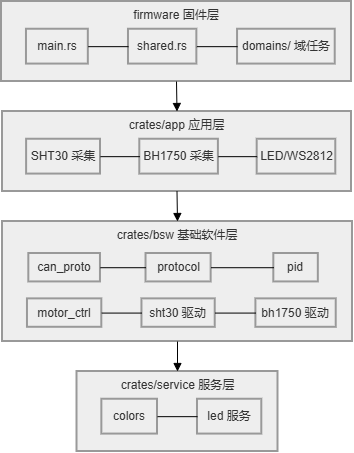

The diagram above was exported from draw.io. Its source (the exported page's mxGraphModel, read from the mxfile embedded in the PNG):
<mxGraphModel dx="858" dy="536" grid="1" gridSize="10" guides="1" tooltips="1" connect="1" arrows="1" fold="1" page="1" pageScale="1" pageWidth="827" pageHeight="1169" math="0" shadow="0">
  <root>
    <mxCell id="0" />
    <mxCell id="1" parent="0" />
    <mxCell id="T8KzTpHNFML5J1g9k3gJ-1" parent="1" style="whiteSpace=wrap;strokeWidth=2;verticalAlign=top;fillColor=light-dark(#eeeeee,#1f2020);strokeColor=light-dark(#999999,#cccccc);fontColor=light-dark(#333333,#cccccc);" value="crates/service 服务层" vertex="1">
      <mxGeometry height="80" width="201" x="295.5" y="410" as="geometry" />
    </mxCell>
    <mxCell id="T8KzTpHNFML5J1g9k3gJ-2" parent="T8KzTpHNFML5J1g9k3gJ-1" style="whiteSpace=wrap;strokeWidth=2;fillColor=light-dark(#eeeeee,#1f2020);strokeColor=light-dark(#999999,#cccccc);fontColor=light-dark(#333333,#cccccc);" value="colors" vertex="1">
      <mxGeometry height="34.83870967741935" width="55.65322580645161" x="24.854838709677416" y="27.741935483870968" as="geometry" />
    </mxCell>
    <mxCell id="T8KzTpHNFML5J1g9k3gJ-3" parent="T8KzTpHNFML5J1g9k3gJ-1" style="whiteSpace=wrap;strokeWidth=2;fillColor=light-dark(#eeeeee,#1f2020);strokeColor=light-dark(#999999,#cccccc);fontColor=light-dark(#333333,#cccccc);" value="led 服务" vertex="1">
      <mxGeometry height="34.83870967741935" width="64.29838709677418" x="120.49193548387095" y="27.741935483870968" as="geometry" />
    </mxCell>
    <mxCell id="T8KzTpHNFML5J1g9k3gJ-4" edge="1" parent="T8KzTpHNFML5J1g9k3gJ-1" source="T8KzTpHNFML5J1g9k3gJ-2" style="curved=1;startArrow=none;endArrow=none;exitX=0.99;exitY=0.5;entryX=0;entryY=0.5;rounded=0;" target="T8KzTpHNFML5J1g9k3gJ-3" value="">
      <mxGeometry relative="1" as="geometry">
        <Array as="points" />
      </mxGeometry>
    </mxCell>
    <mxCell id="T8KzTpHNFML5J1g9k3gJ-5" parent="1" style="whiteSpace=wrap;strokeWidth=2;verticalAlign=top;fillColor=light-dark(#eeeeee,#1f2020);strokeColor=light-dark(#999999,#cccccc);fontColor=light-dark(#333333,#cccccc);" value="crates/bsw 基础软件层" vertex="1">
      <mxGeometry height="120" width="350" x="221" y="260" as="geometry" />
    </mxCell>
    <mxCell id="T8KzTpHNFML5J1g9k3gJ-6" parent="T8KzTpHNFML5J1g9k3gJ-5" style="whiteSpace=wrap;strokeWidth=2;fillColor=light-dark(#eeeeee,#1f2020);strokeColor=light-dark(#999999,#cccccc);fontColor=light-dark(#333333,#cccccc);" value="can_proto" vertex="1">
      <mxGeometry height="28.421052631578945" width="71.6279069767442" x="26.31651162790698" y="32.001578947368415" as="geometry" />
    </mxCell>
    <mxCell id="T8KzTpHNFML5J1g9k3gJ-7" parent="T8KzTpHNFML5J1g9k3gJ-5" style="whiteSpace=wrap;strokeWidth=2;fillColor=light-dark(#eeeeee,#1f2020);strokeColor=light-dark(#999999,#cccccc);fontColor=light-dark(#333333,#cccccc);" value="protocol" vertex="1">
      <mxGeometry height="28.421052631578945" width="65.11627906976744" x="143.5284496124031" y="32.001578947368415" as="geometry" />
    </mxCell>
    <mxCell id="T8KzTpHNFML5J1g9k3gJ-8" parent="T8KzTpHNFML5J1g9k3gJ-5" style="whiteSpace=wrap;strokeWidth=2;fillColor=light-dark(#eeeeee,#1f2020);strokeColor=light-dark(#999999,#cccccc);fontColor=light-dark(#333333,#cccccc);" value="pid" vertex="1">
      <mxGeometry height="28.421052631578945" width="44.49612403100775" x="271.3178294573643" y="32.001578947368415" as="geometry" />
    </mxCell>
    <mxCell id="T8KzTpHNFML5J1g9k3gJ-9" parent="T8KzTpHNFML5J1g9k3gJ-5" style="whiteSpace=wrap;strokeWidth=2;fillColor=light-dark(#eeeeee,#1f2020);strokeColor=light-dark(#999999,#cccccc);fontColor=light-dark(#333333,#cccccc);" value="motor_ctrl" vertex="1">
      <mxGeometry height="28.421052631578945" width="74.34108527131784" x="24.96124031007752" y="77.36842105263158" as="geometry" />
    </mxCell>
    <mxCell id="T8KzTpHNFML5J1g9k3gJ-10" parent="T8KzTpHNFML5J1g9k3gJ-5" style="whiteSpace=wrap;strokeWidth=2;fillColor=light-dark(#eeeeee,#1f2020);strokeColor=light-dark(#999999,#cccccc);fontColor=light-dark(#333333,#cccccc);" value="sht30 驱动" vertex="1">
      <mxGeometry height="28.421052631578945" width="73.25581395348837" x="139.45736434108528" y="77.36842105263158" as="geometry" />
    </mxCell>
    <mxCell id="T8KzTpHNFML5J1g9k3gJ-11" parent="T8KzTpHNFML5J1g9k3gJ-5" style="whiteSpace=wrap;strokeWidth=2;fillColor=light-dark(#eeeeee,#1f2020);strokeColor=light-dark(#999999,#cccccc);fontColor=light-dark(#333333,#cccccc);" value="bh1750 驱动" vertex="1">
      <mxGeometry height="28.421052631578945" width="80.31007751937985" x="253.41085271317831" y="77.36842105263158" as="geometry" />
    </mxCell>
    <mxCell id="T8KzTpHNFML5J1g9k3gJ-12" edge="1" parent="T8KzTpHNFML5J1g9k3gJ-5" source="T8KzTpHNFML5J1g9k3gJ-6" style="curved=1;startArrow=none;endArrow=none;exitX=1;exitY=0.5;entryX=0;entryY=0.5;rounded=0;" target="T8KzTpHNFML5J1g9k3gJ-7" value="">
      <mxGeometry relative="1" as="geometry">
        <Array as="points" />
      </mxGeometry>
    </mxCell>
    <mxCell id="T8KzTpHNFML5J1g9k3gJ-13" edge="1" parent="T8KzTpHNFML5J1g9k3gJ-5" source="T8KzTpHNFML5J1g9k3gJ-7" style="curved=1;startArrow=none;endArrow=none;exitX=1;exitY=0.5;entryX=0;entryY=0.5;rounded=0;" target="T8KzTpHNFML5J1g9k3gJ-8" value="">
      <mxGeometry relative="1" as="geometry">
        <Array as="points" />
      </mxGeometry>
    </mxCell>
    <mxCell id="T8KzTpHNFML5J1g9k3gJ-14" edge="1" parent="T8KzTpHNFML5J1g9k3gJ-5" source="T8KzTpHNFML5J1g9k3gJ-9" style="curved=1;startArrow=none;endArrow=none;exitX=0.99;exitY=0.5;entryX=0;entryY=0.5;rounded=0;" target="T8KzTpHNFML5J1g9k3gJ-10" value="">
      <mxGeometry relative="1" as="geometry">
        <Array as="points" />
      </mxGeometry>
    </mxCell>
    <mxCell id="T8KzTpHNFML5J1g9k3gJ-15" edge="1" parent="T8KzTpHNFML5J1g9k3gJ-5" source="T8KzTpHNFML5J1g9k3gJ-10" style="curved=1;startArrow=none;endArrow=none;exitX=1;exitY=0.5;entryX=0;entryY=0.5;rounded=0;" target="T8KzTpHNFML5J1g9k3gJ-11" value="">
      <mxGeometry relative="1" as="geometry">
        <Array as="points" />
      </mxGeometry>
    </mxCell>
    <mxCell id="T8KzTpHNFML5J1g9k3gJ-16" parent="1" style="whiteSpace=wrap;strokeWidth=2;verticalAlign=top;fillColor=light-dark(#eeeeee,#1f2020);strokeColor=light-dark(#999999,#cccccc);fontColor=light-dark(#333333,#cccccc);" value="crates/app 应用层" vertex="1">
      <mxGeometry height="80" width="349" x="221" y="150" as="geometry" />
    </mxCell>
    <mxCell id="T8KzTpHNFML5J1g9k3gJ-17" parent="T8KzTpHNFML5J1g9k3gJ-16" style="whiteSpace=wrap;strokeWidth=2;fillColor=light-dark(#eeeeee,#1f2020);strokeColor=light-dark(#999999,#cccccc);fontColor=light-dark(#333333,#cccccc);" value="SHT30 采集" vertex="1">
      <mxGeometry height="34.83870967741935" width="73.88738738738739" x="24.105105105105107" y="27.741935483870968" as="geometry" />
    </mxCell>
    <mxCell id="T8KzTpHNFML5J1g9k3gJ-18" parent="T8KzTpHNFML5J1g9k3gJ-16" style="whiteSpace=wrap;strokeWidth=2;fillColor=light-dark(#eeeeee,#1f2020);strokeColor=light-dark(#999999,#cccccc);fontColor=light-dark(#333333,#cccccc);" value="BH1750 采集" vertex="1">
      <mxGeometry height="34.83870967741935" width="78.6036036036036" x="137.2942942942943" y="27.741935483870968" as="geometry" />
    </mxCell>
    <mxCell id="T8KzTpHNFML5J1g9k3gJ-19" parent="T8KzTpHNFML5J1g9k3gJ-16" style="whiteSpace=wrap;strokeWidth=2;fillColor=light-dark(#eeeeee,#1f2020);strokeColor=light-dark(#999999,#cccccc);fontColor=light-dark(#333333,#cccccc);" value="LED/WS2812" vertex="1">
      <mxGeometry height="34.83870967741935" width="78.6036036036036" x="254.6756756756757" y="27.741935483870968" as="geometry" />
    </mxCell>
    <mxCell id="T8KzTpHNFML5J1g9k3gJ-20" edge="1" parent="T8KzTpHNFML5J1g9k3gJ-16" source="T8KzTpHNFML5J1g9k3gJ-17" style="curved=1;startArrow=none;endArrow=none;exitX=1;exitY=0.5;entryX=0;entryY=0.5;rounded=0;" target="T8KzTpHNFML5J1g9k3gJ-18" value="">
      <mxGeometry relative="1" as="geometry">
        <Array as="points" />
      </mxGeometry>
    </mxCell>
    <mxCell id="T8KzTpHNFML5J1g9k3gJ-21" edge="1" parent="T8KzTpHNFML5J1g9k3gJ-16" source="T8KzTpHNFML5J1g9k3gJ-18" style="curved=1;startArrow=none;endArrow=none;exitX=1;exitY=0.5;entryX=0;entryY=0.5;rounded=0;" target="T8KzTpHNFML5J1g9k3gJ-19" value="">
      <mxGeometry relative="1" as="geometry">
        <Array as="points" />
      </mxGeometry>
    </mxCell>
    <mxCell id="T8KzTpHNFML5J1g9k3gJ-22" parent="1" style="whiteSpace=wrap;strokeWidth=2;verticalAlign=top;fillColor=light-dark(#eeeeee,#1f2020);strokeColor=light-dark(#999999,#cccccc);fontColor=light-dark(#333333,#cccccc);" value="firmware 固件层" vertex="1">
      <mxGeometry height="80" width="350" x="220" y="40" as="geometry" />
    </mxCell>
    <mxCell id="T8KzTpHNFML5J1g9k3gJ-23" parent="T8KzTpHNFML5J1g9k3gJ-22" style="whiteSpace=wrap;strokeWidth=2;fillColor=light-dark(#eeeeee,#1f2020);strokeColor=light-dark(#999999,#cccccc);fontColor=light-dark(#333333,#cccccc);" value="main.rs" vertex="1">
      <mxGeometry height="34.83870967741935" width="61.86046511627907" x="24.961240310077518" y="27.741935483870968" as="geometry" />
    </mxCell>
    <mxCell id="T8KzTpHNFML5J1g9k3gJ-24" parent="T8KzTpHNFML5J1g9k3gJ-22" style="whiteSpace=wrap;strokeWidth=2;fillColor=light-dark(#eeeeee,#1f2020);strokeColor=light-dark(#999999,#cccccc);fontColor=light-dark(#333333,#cccccc);" value="shared.rs" vertex="1">
      <mxGeometry height="34.83870967741935" width="68.37209302325581" x="126.9767441860465" y="27.741935483870968" as="geometry" />
    </mxCell>
    <mxCell id="T8KzTpHNFML5J1g9k3gJ-25" parent="T8KzTpHNFML5J1g9k3gJ-22" style="whiteSpace=wrap;strokeWidth=2;fillColor=light-dark(#eeeeee,#1f2020);strokeColor=light-dark(#999999,#cccccc);fontColor=light-dark(#333333,#cccccc);" value="domains/ 域任务" vertex="1">
      <mxGeometry height="34.83870967741935" width="97.67441860465115" x="236.046511627907" y="27.741935483870968" as="geometry" />
    </mxCell>
    <mxCell id="T8KzTpHNFML5J1g9k3gJ-26" edge="1" parent="T8KzTpHNFML5J1g9k3gJ-22" source="T8KzTpHNFML5J1g9k3gJ-23" style="curved=1;startArrow=none;endArrow=none;exitX=0.99;exitY=0.5;entryX=0;entryY=0.5;rounded=0;" target="T8KzTpHNFML5J1g9k3gJ-24" value="">
      <mxGeometry relative="1" as="geometry">
        <Array as="points" />
      </mxGeometry>
    </mxCell>
    <mxCell id="T8KzTpHNFML5J1g9k3gJ-27" edge="1" parent="T8KzTpHNFML5J1g9k3gJ-22" source="T8KzTpHNFML5J1g9k3gJ-24" style="curved=1;startArrow=none;endArrow=none;exitX=1;exitY=0.5;entryX=0;entryY=0.5;rounded=0;" target="T8KzTpHNFML5J1g9k3gJ-25" value="">
      <mxGeometry relative="1" as="geometry">
        <Array as="points" />
      </mxGeometry>
    </mxCell>
    <mxCell id="T8KzTpHNFML5J1g9k3gJ-28" edge="1" parent="1" source="T8KzTpHNFML5J1g9k3gJ-22" style="curved=1;startArrow=none;endArrow=block;exitX=0.5;exitY=1;entryX=0.5;entryY=0;rounded=0;" target="T8KzTpHNFML5J1g9k3gJ-16" value="">
      <mxGeometry relative="1" as="geometry">
        <Array as="points" />
      </mxGeometry>
    </mxCell>
    <mxCell id="T8KzTpHNFML5J1g9k3gJ-29" edge="1" parent="1" source="T8KzTpHNFML5J1g9k3gJ-16" style="curved=1;startArrow=none;endArrow=block;exitX=0.5;exitY=1;entryX=0.5;entryY=0;rounded=0;" target="T8KzTpHNFML5J1g9k3gJ-5" value="">
      <mxGeometry relative="1" as="geometry">
        <Array as="points" />
      </mxGeometry>
    </mxCell>
    <mxCell id="T8KzTpHNFML5J1g9k3gJ-30" edge="1" parent="1" source="T8KzTpHNFML5J1g9k3gJ-5" style="curved=1;startArrow=none;endArrow=block;exitX=0.5;exitY=1;entryX=0.5;entryY=0;rounded=0;" target="T8KzTpHNFML5J1g9k3gJ-1" value="">
      <mxGeometry relative="1" as="geometry">
        <Array as="points" />
      </mxGeometry>
    </mxCell>
  </root>
</mxGraphModel>